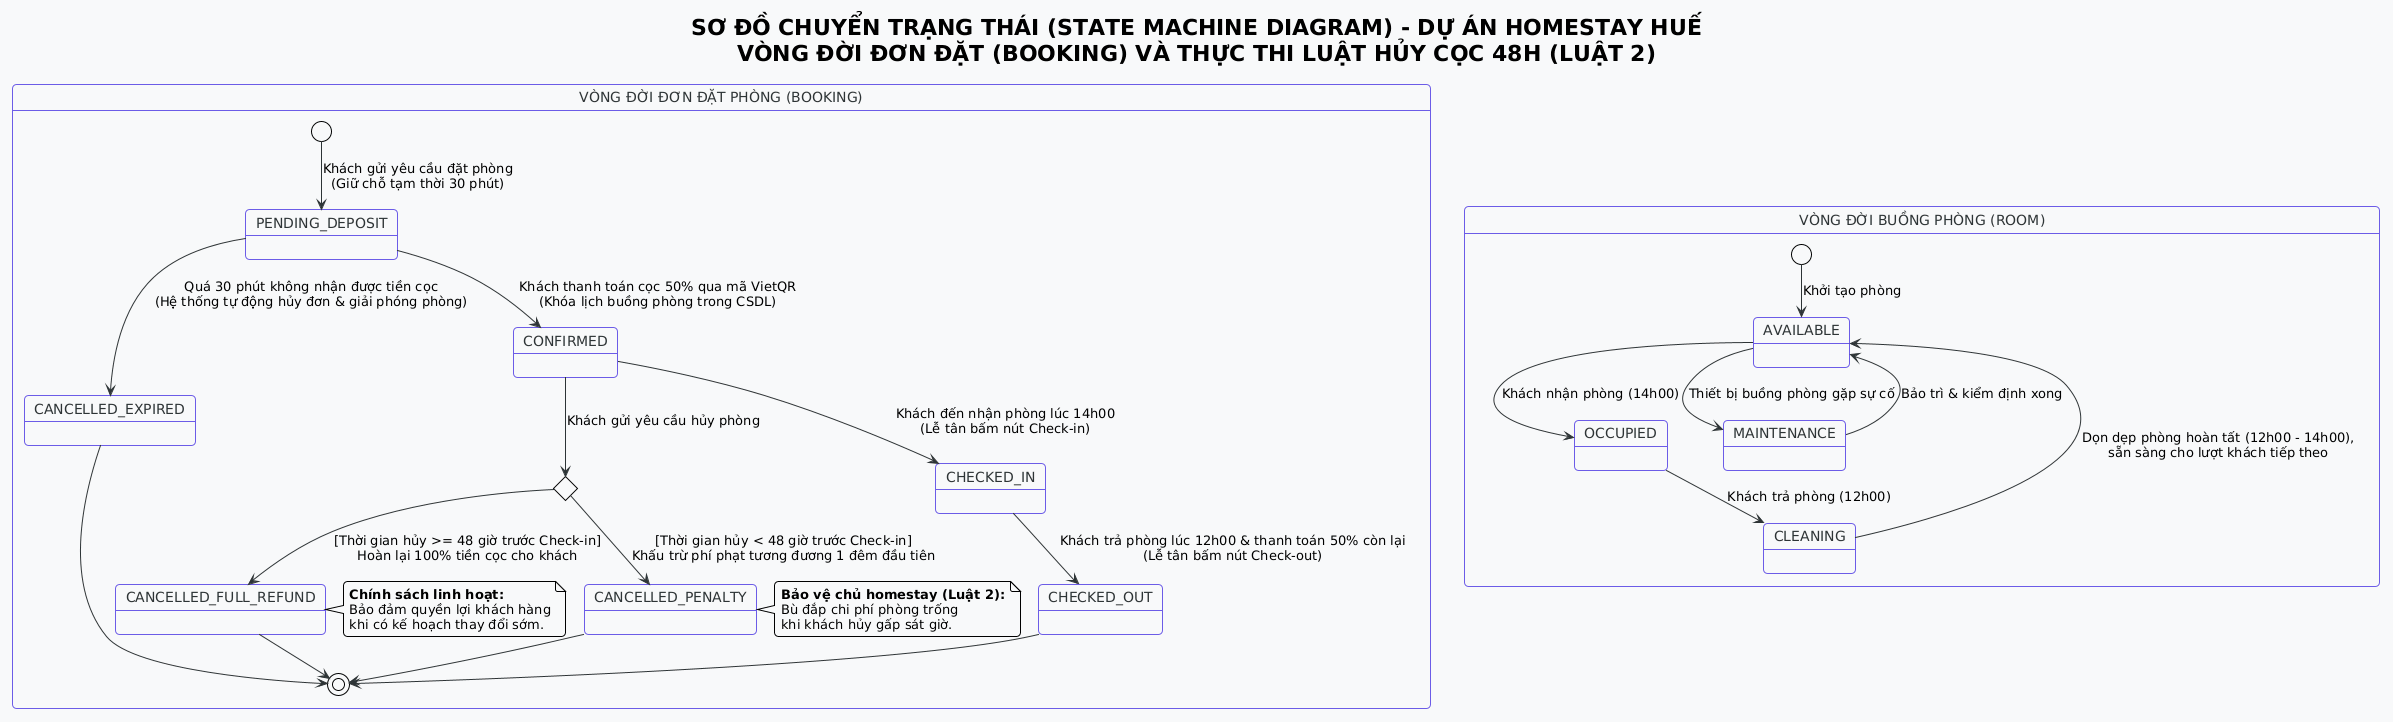

The diagram above was rendered by PlantUML. Its source (embedded in the PNG):
@startuml
!theme plain
skinparam backgroundColor #FFFFFF
skinparam defaultFontName "Segoe UI", Arial, sans-serif
skinparam roundcorner 8
skinparam shadowing false

skinparam state {
    BackgroundColor #F8F9FA
    BorderColor #6C5CE7
    FontColor #2D3436
    ArrowColor #2D3436
    StartColor #00B894
    EndColor #D63031
}

title SƠ ĐỒ CHUYỂN TRẠNG THÁI (STATE MACHINE DIAGRAM) - DỰ ÁN HOMESTAY HUẾ\nVÒNG ĐỜI ĐƠN ĐẶT (BOOKING) VÀ THỰC THI LUẬT HỦY CỌC 48H (LUẬT 2)

state "VÒNG ĐỜI ĐƠN ĐẶT PHÒNG (BOOKING)" as BookingMachine {
    [*] --> PENDING_DEPOSIT : Khách gửi yêu cầu đặt phòng\n(Giữ chỗ tạm thời 30 phút)

    PENDING_DEPOSIT --> CANCELLED_EXPIRED : Quá 30 phút không nhận được tiền cọc\n(Hệ thống tự động hủy đơn & giải phóng phòng)
    CANCELLED_EXPIRED --> [*]

    PENDING_DEPOSIT --> CONFIRMED : Khách thanh toán cọc 50% qua mã VietQR\n(Khóa lịch buồng phòng trong CSDL)

    CONFIRMED --> CHECKED_IN : Khách đến nhận phòng lúc 14h00\n(Lễ tân bấm nút Check-in)
    
    CHECKED_IN --> CHECKED_OUT : Khách trả phòng lúc 12h00 & thanh toán 50% còn lại\n(Lễ tân bấm nút Check-out)
    CHECKED_OUT --> [*]

    ' Nhánh Hủy phòng theo luật nghiệp vụ 2
    state "KIỂM TRA ĐIỀU KIỆN HỦY (LUẬT 2)" as CancelChoice <<choice>>
    
    CONFIRMED --> CancelChoice : Khách gửi yêu cầu hủy phòng

    CancelChoice --> CANCELLED_FULL_REFUND : [Thời gian hủy >= 48 giờ trước Check-in]\nHoàn lại 100% tiền cọc cho khách
    note right of CANCELLED_FULL_REFUND
      <b>Chính sách linh hoạt:</b>
      Bảo đảm quyền lợi khách hàng
      khi có kế hoạch thay đổi sớm.
    end note

    CancelChoice --> CANCELLED_PENALTY : [Thời gian hủy < 48 giờ trước Check-in]\nKhấu trừ phí phạt tương đương 1 đêm đầu tiên
    note right of CANCELLED_PENALTY
      <b>Bảo vệ chủ homestay (Luật 2):</b>
      Bù đắp chi phí phòng trống
      khi khách hủy gấp sát giờ.
    end note

    CANCELLED_FULL_REFUND --> [*]
    CANCELLED_PENALTY --> [*]
}

state "VÒNG ĐỜI BUỒNG PHÒNG (ROOM)" as RoomMachine {
    [*] --> AVAILABLE : Khởi tạo phòng

    AVAILABLE --> OCCUPIED : Khách nhận phòng (14h00)
    
    OCCUPIED --> CLEANING : Khách trả phòng (12h00)
    
    CLEANING --> AVAILABLE : Dọn dẹp phòng hoàn tất (12h00 - 14h00),\nsẵn sàng cho lượt khách tiếp theo
    
    AVAILABLE --> MAINTENANCE : Thiết bị buồng phòng gặp sự cố
    MAINTENANCE --> AVAILABLE : Bảo trì & kiểm định xong
}

@enduml